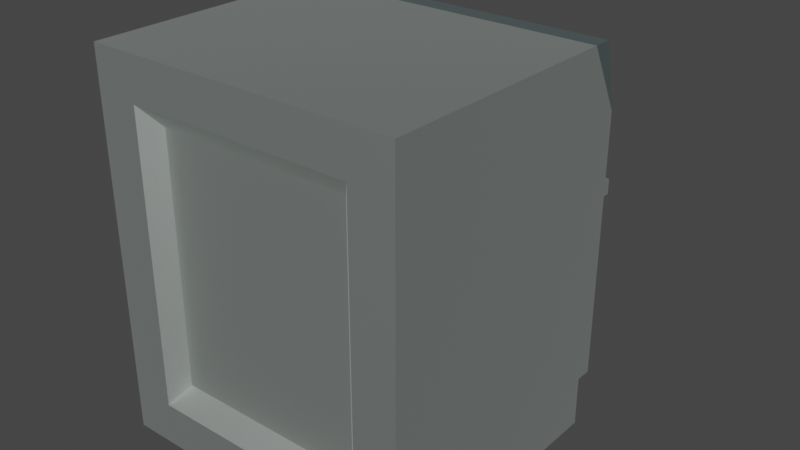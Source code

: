 # Source: dryer.blend  (saved by Blender 2.90.8; exported with 4.5.12 LTS)
import bpy
from mathutils import Matrix  # noqa: F401  (used for matrix-valued properties, if any)

bpy.ops.wm.read_factory_settings(use_empty=True)
scene = bpy.context.scene
scene.name = 'Scene'

# ---- collections
col_collection = bpy.data.collections.new('Collection'); scene.collection.children.link(col_collection)

# ---- materials (node trees are filled in below, after node groups)
mat_metallight = bpy.data.materials.new('metalLight')
mat_metallight.use_transparent_shadow = False
mat_metallight.diffuse_color = (0.8392, 0.9098, 0.8706, 1.0)
mat_metallight.roughness = 0.5528
mat_metallight.specular_intensity = 1.0
mat_metallight.metallic = 1.0
mat_metalmedium = bpy.data.materials.new('metalMedium')
mat_metalmedium.use_transparent_shadow = False
mat_metalmedium.diffuse_color = (0.3686, 0.4667, 0.4667, 1.0)
mat_metalmedium.roughness = 0.5528
mat_metalmedium.specular_intensity = 1.0
mat_metalmedium.metallic = 1.0
mat_metaldark = bpy.data.materials.new('metalDark')
mat_metaldark.use_transparent_shadow = False
mat_metaldark.diffuse_color = (0.1647, 0.2078, 0.2078, 1.0)
mat_metaldark.roughness = 0.5528
mat_metaldark.specular_intensity = 1.0
mat_metaldark.metallic = 1.0

# ---- material node trees
mat_metallight.use_nodes = True; mat_metallight.node_tree.nodes.clear()
_N = mat_metallight.node_tree.nodes; _L = mat_metallight.node_tree.links
n0 = _N.new('ShaderNodeBsdfPrincipled'); n0.name = 'Principled BSDF'; n0.location = (10, 300)
n0.distribution = 'GGX'
n0.subsurface_method = 'BURLEY'
n0.inputs[0].default_value = (0.8392, 0.9098, 0.8706, 1.0)
n0.inputs[1].default_value = 1.0
n0.inputs[2].default_value = 0.5528
n0.inputs[3].default_value = 1.45
n0.inputs[13].default_value = 1.0
n0.inputs[27].default_value = (0.0, 0.0, 0.0, 1.0)
n0.inputs[28].default_value = 1.0
n1 = _N.new('ShaderNodeOutputMaterial'); n1.name = 'Material Output'; n1.location = (300, 300)
n2 = _N.new('ShaderNodeNormalMap'); n2.name = 'Normal Map'; n2.location = (-300, -300)
n2.label = 'Normal/Map'
_L.new(n0.outputs[0], n1.inputs[0])
_L.new(n2.outputs[0], n0.inputs[5])
n1.is_active_output = True
mat_metalmedium.use_nodes = True; mat_metalmedium.node_tree.nodes.clear()
_N = mat_metalmedium.node_tree.nodes; _L = mat_metalmedium.node_tree.links
n0 = _N.new('ShaderNodeBsdfPrincipled'); n0.name = 'Principled BSDF'; n0.location = (10, 300)
n0.distribution = 'GGX'
n0.subsurface_method = 'BURLEY'
n0.inputs[0].default_value = (0.3686, 0.4667, 0.4667, 1.0)
n0.inputs[1].default_value = 1.0
n0.inputs[2].default_value = 0.5528
n0.inputs[3].default_value = 1.45
n0.inputs[13].default_value = 1.0
n0.inputs[27].default_value = (0.0, 0.0, 0.0, 1.0)
n0.inputs[28].default_value = 1.0
n1 = _N.new('ShaderNodeOutputMaterial'); n1.name = 'Material Output'; n1.location = (300, 300)
n2 = _N.new('ShaderNodeNormalMap'); n2.name = 'Normal Map'; n2.location = (-300, -300)
n2.label = 'Normal/Map'
_L.new(n0.outputs[0], n1.inputs[0])
_L.new(n2.outputs[0], n0.inputs[5])
n1.is_active_output = True
mat_metaldark.use_nodes = True; mat_metaldark.node_tree.nodes.clear()
_N = mat_metaldark.node_tree.nodes; _L = mat_metaldark.node_tree.links
n0 = _N.new('ShaderNodeBsdfPrincipled'); n0.name = 'Principled BSDF'; n0.location = (10, 300)
n0.distribution = 'GGX'
n0.subsurface_method = 'BURLEY'
n0.inputs[0].default_value = (0.1647, 0.2078, 0.2078, 1.0)
n0.inputs[1].default_value = 1.0
n0.inputs[2].default_value = 0.5528
n0.inputs[3].default_value = 1.45
n0.inputs[13].default_value = 1.0
n0.inputs[27].default_value = (0.0, 0.0, 0.0, 1.0)
n0.inputs[28].default_value = 1.0
n1 = _N.new('ShaderNodeOutputMaterial'); n1.name = 'Material Output'; n1.location = (300, 300)
n2 = _N.new('ShaderNodeNormalMap'); n2.name = 'Normal Map'; n2.location = (-300, -300)
n2.label = 'Normal/Map'
_L.new(n0.outputs[0], n1.inputs[0])
_L.new(n2.outputs[0], n0.inputs[5])
n1.is_active_output = True

# ---- world
world_world = bpy.data.worlds.new('World'); scene.world = world_world
world_world.use_nodes = True; world_world.node_tree.nodes.clear()
_N = world_world.node_tree.nodes; _L = world_world.node_tree.links
n0 = _N.new('ShaderNodeOutputWorld'); n0.name = 'World Output'; n0.location = (300, 300)
n1 = _N.new('ShaderNodeBackground'); n1.name = 'Background'; n1.location = (10, 300)
n1.inputs[0].default_value = (0.05088, 0.05088, 0.05088, 1.0)
_L.new(n1.outputs[0], n0.inputs[0])
n0.is_active_output = True
world_world.color = (0.05088, 0.05088, 0.05088)
world_world.use_sun_shadow = False
world_world.sun_shadow_jitter_overblur = 0.0

# ---- meshes
me_mesh_001 = bpy.data.meshes.new('Mesh.001')
me_mesh_001.from_pydata([(-2.249, 0.2, 0.4861), (-2.6, 0.2, 0.4861), (-2.6, 0.3, 0.4861), (-2.7, 0.3, 0.4861), (-2.6, -2.125e-08, 0.4861), (-2.7, -2.125e-08, 0.4861), (0.0, 0.2, 1.3), (0.0, -5.682e-08, 1.3), (-2.6, 0.2, 1.3), (-2.6, -5.682e-08, 1.3), (0.0, 0.2, 1.3), (0.0, 0.2, -1.3), (0.0, -5.682e-08, 1.3), (0.0, 5.682e-08, -1.3), (-2.6, 2.125e-08, -0.4861), (-2.227, 4.054e-08, -0.9274), (-2.6, 5.682e-08, -1.3), (-0.3726, 4.054e-08, -0.9274), (-2.227, 2.125e-08, -0.4861), (-2.227, 1.739e-08, -0.3978), (-2.7, 1.739e-08, -0.3978), (-2.7, 2.125e-08, -0.4861), (-2.6, 1.739e-08, -0.3978), (-2.227, -1.739e-08, 0.3978), (-2.6, -1.739e-08, 0.3978), (0.0, 5.682e-08, -1.3), (0.0, -5.682e-08, 1.3), (-0.3726, -4.054e-08, 0.9274), (-2.227, -4.054e-08, 0.9274), (-2.7, -2.125e-08, 0.4861), (-2.7, -1.739e-08, 0.3978), (-2.6, -2.125e-08, 0.4861), (-2.227, -2.125e-08, 0.4861), (-2.6, -5.682e-08, 1.3), (-2.6, 0.2116, -0.3978), (-2.6, 1.739e-08, -0.3978), (-2.7, 0.2116, -0.3978), (-2.7, 1.739e-08, -0.3978), (-2.6, 0.2, 0.4861), (-2.6, 0.2, 1.3), (-2.6, -2.125e-08, 0.4861), (-2.6, -5.682e-08, 1.3), (-2.7, 0.3, 0.4861), (-2.7, 0.2116, -0.3978), (-2.7, 0.3, -0.4861), (-2.7, 2.125e-08, -0.4861), (-2.7, 1.739e-08, -0.3978), (-2.7, 0.2116, 0.3978), (-2.7, -2.125e-08, 0.4861), (-2.7, -1.739e-08, 0.3978), (-2.6, 0.3, -0.4861), (-2.249, 0.2, -0.4861), (-2.6, 0.3, 0.4861), (-2.249, 0.2, 0.4861), (-2.6, 0.2, -1.3), (-2.6, 0.2, -0.4861), (-2.6, 5.682e-08, -1.3), (-2.6, 2.125e-08, -0.4861), (-2.7, 0.3, -0.4861), (-2.6, 0.3, -0.4861), (-2.7, 0.3, 0.4861), (-2.6, 0.3, 0.4861), (-2.7, 0.2116, -0.3978), (-2.7, 0.2116, 0.3978), (-2.6, 0.2116, -0.3978), (-2.6, 0.2116, 0.3978), (-2.6, 0.2116, -0.3978), (-2.6, 0.2116, 0.3978), (-2.6, 1.739e-08, -0.3978), (-2.6, -1.739e-08, 0.3978), (-2.6, 0.2116, 0.3978), (-2.7, 0.2116, 0.3978), (-2.6, -1.739e-08, 0.3978), (-2.7, -1.739e-08, 0.3978), (-2.249, 0.2, -0.4861), (-2.6, 0.3, -0.4861), (-2.6, 0.2, -0.4861), (-2.6, 2.125e-08, -0.4861), (-2.7, 0.3, -0.4861), (-2.7, 2.125e-08, -0.4861), (-2.6, 0.2, 0.4861), (-2.249, 0.2, 0.4861), (-2.6, 0.2, 1.3), (0.0, 0.2, 1.3), (-2.249, 0.2, -0.4861), (0.0, 0.2, -1.3), (-2.6, 0.2, -0.4861), (-2.6, 0.2, -1.3), (0.0, 5.682e-08, -1.3), (0.0, 0.2, -1.3), (-2.6, 5.682e-08, -1.3), (-2.6, 0.2, -1.3), (-0.5025, -0.4, -0.7975), (-2.098, -0.4, -0.7975), (-0.5025, -0.4, 0.7975), (-2.098, -0.4, -0.4181), (-2.098, -0.4, -0.3421), (-2.098, -0.4, 0.3421), (-2.098, -0.4, 0.4181), (-2.098, -0.4, 0.7975), (-2.227, 4.054e-08, -0.9274), (-2.227, 2.125e-08, -0.4861), (-2.098, -0.4, -0.7975), (-2.098, -0.4, -0.4181), (-2.227, 1.739e-08, -0.3978), (-2.098, -0.4, -0.3421), (-2.227, -1.739e-08, 0.3978), (-2.098, -0.4, 0.3421), (-2.227, -2.125e-08, 0.4861), (-2.098, -0.4, 0.4181), (-2.227, -4.054e-08, 0.9274), (-2.098, -0.4, 0.7975), (-0.3726, -4.054e-08, 0.9274), (-0.5025, -0.4, 0.7975), (-2.227, -4.054e-08, 0.9274), (-2.098, -0.4, 0.7975), (-0.3726, -4.054e-08, 0.9274), (-0.3726, 4.054e-08, -0.9274), (-0.5025, -0.4, 0.7975), (-0.5025, -0.4, -0.7975), (-0.3726, 4.054e-08, -0.9274), (-2.227, 4.054e-08, -0.9274), (-0.5025, -0.4, -0.7975), (-2.098, -0.4, -0.7975)], [], [(0, 2, 1), (3, 1, 2), (4, 1, 3), (5, 4, 3), (6, 8, 7), (9, 7, 8), (10, 12, 11), (13, 11, 12), (14, 16, 15), (17, 15, 16), (18, 14, 15), (19, 14, 18), (19, 20, 14), (21, 14, 20), (22, 20, 19), (23, 22, 19), (24, 22, 23), (16, 25, 17), (26, 17, 25), (27, 17, 26), (28, 27, 26), (23, 29, 24), (30, 24, 29), (31, 29, 23), (32, 31, 23), (33, 31, 32), (28, 33, 32), (26, 33, 28), (34, 36, 35), (37, 35, 36), (38, 40, 39), (41, 39, 40), (42, 44, 43), (45, 43, 44), (46, 43, 45), (43, 47, 42), (48, 42, 47), (49, 48, 47), (50, 52, 51), (53, 51, 52), (54, 56, 55), (57, 55, 56), (58, 60, 59), (61, 59, 60), (62, 64, 63), (65, 63, 64), (66, 68, 67), (69, 67, 68), (70, 72, 71), (73, 71, 72), (74, 76, 75), (77, 75, 76), (78, 75, 77), (79, 78, 77), (80, 82, 81), (82, 83, 81), (81, 83, 84), (83, 85, 84), (84, 85, 86), (87, 86, 85), (88, 90, 89), (91, 89, 90), (92, 94, 93), (95, 93, 94), (96, 95, 94), (97, 96, 94), (98, 97, 94), (99, 98, 94), (100, 102, 101), (103, 101, 102), (101, 103, 104), (105, 104, 103), (104, 105, 106), (107, 106, 105), (106, 107, 108), (109, 108, 107), (108, 109, 110), (111, 110, 109), (112, 114, 113), (115, 113, 114), (116, 118, 117), (119, 117, 118), (120, 122, 121), (123, 121, 122)])
me_mesh_001.polygons.foreach_set('use_smooth', [True] * 84)
_uv = me_mesh_001.uv_layers.new(name='map1')
_uv.uv.foreach_set('vector', [8.855, -0.7874, 10.24, -1.181, 10.24, -0.7874, 10.63, -1.181, 10.24, -0.7874, 10.24, -1.181, 10.24, -5.961e-17, 10.24, -0.7874, 10.63, -1.181, 10.63, -5.961e-17, 10.24, -5.961e-17, 10.63, -1.181, 0.0, -0.7874, 10.24, -0.7874, 0.0, 0.0, 10.24, 0.0, 0.0, 0.0, 10.24, -0.7874, 0.7874, 5.118, 0.0, 5.118, 0.7874, -5.118, 0.0, -5.118, 0.7874, -5.118, 0.0, 5.118, -10.24, -1.914, -10.24, -5.118, -8.769, -3.651, -1.467, -3.651, -8.769, -3.651, -10.24, -5.118, -8.769, -1.914, -10.24, -1.914, -8.769, -3.651, -8.769, -1.566, -10.24, -1.914, -8.769, -1.914, -8.769, -1.566, -10.63, -1.566, -10.24, -1.914, -10.63, -1.914, -10.24, -1.914, -10.63, -1.566, -10.24, -1.566, -10.63, -1.566, -8.769, -1.566, -8.769, 1.566, -10.24, -1.566, -8.769, -1.566, -10.24, 1.566, -10.24, -1.566, -8.769, 1.566, -10.24, -5.118, 0.0, -5.118, -1.467, -3.651, 0.0, 5.118, -1.467, -3.651, 0.0, -5.118, -1.467, 3.651, -1.467, -3.651, 0.0, 5.118, -8.769, 3.651, -1.467, 3.651, 0.0, 5.118, -8.769, 1.566, -10.63, 1.914, -10.24, 1.566, -10.63, 1.566, -10.24, 1.566, -10.63, 1.914, -10.24, 1.914, -10.63, 1.914, -8.769, 1.566, -8.769, 1.914, -10.24, 1.914, -8.769, 1.566, -10.24, 5.118, -10.24, 1.914, -8.769, 1.914, -8.769, 3.651, -10.24, 5.118, -8.769, 1.914, 0.0, 5.118, -10.24, 5.118, -8.769, 3.651, 10.24, -0.8332, 10.63, -0.8332, 10.24, 3.603e-31, 10.63, 3.603e-31, 10.24, 3.603e-31, 10.63, -0.8332, -0.7874, 1.914, 5.542e-13, 1.914, -0.7874, 5.118, 5.542e-13, 5.118, -0.7874, 5.118, 5.542e-13, 1.914, -1.181, 1.914, -1.181, -1.914, -0.8332, -1.566, 3.783e-13, -1.914, -0.8332, -1.566, -1.181, -1.914, 3.783e-13, -1.566, -0.8332, -1.566, 3.783e-13, -1.914, -0.8332, -1.566, -0.8332, 1.566, -1.181, 1.914, 3.783e-13, 1.914, -1.181, 1.914, -0.8332, 1.566, 3.783e-13, 1.566, 3.783e-13, 1.914, -0.8332, 1.566, 10.17, -1.914, 10.17, 1.914, 8.732, -1.914, 8.732, 1.914, 8.732, -1.914, 10.17, 1.914, -0.7874, -5.118, 1.847e-13, -5.118, -0.7874, -1.914, 1.847e-13, -1.914, -0.7874, -1.914, 1.847e-13, -5.118, 10.63, -1.914, 10.63, 1.914, 10.24, -1.914, 10.24, 1.914, 10.24, -1.914, 10.63, 1.914, -10.63, -1.566, -10.24, -1.566, -10.63, 1.566, -10.24, 1.566, -10.63, 1.566, -10.24, -1.566, -0.8332, -1.566, 1.746e-13, -1.566, -0.8332, 1.566, 1.746e-13, 1.566, -0.8332, 1.566, 1.746e-13, -1.566, -10.24, -0.8332, -10.24, 7.23e-28, -10.63, -0.8332, -10.63, 7.23e-28, -10.63, -0.8332, -10.24, 7.23e-28, -8.855, -0.7874, -10.24, -0.7874, -10.24, -1.181, -10.24, 5.961e-17, -10.24, -1.181, -10.24, -0.7874, -10.63, -1.181, -10.24, -1.181, -10.24, 5.961e-17, -10.63, 5.961e-17, -10.63, -1.181, -10.24, 5.961e-17, 10.24, 1.914, 10.24, 5.118, 8.855, 1.914, 10.24, 5.118, 0.0, 5.118, 8.855, 1.914, 8.855, 1.914, 0.0, 5.118, 8.855, -1.914, 0.0, 5.118, 0.0, -5.118, 8.855, -1.914, 8.855, -1.914, 0.0, -5.118, 10.24, -1.914, 10.24, -5.118, 10.24, -1.914, 0.0, -5.118, 0.0, 0.0, -10.24, 0.0, 0.0, -0.7874, -10.24, -0.7874, 0.0, -0.7874, -10.24, 0.0, -1.978, -3.14, -1.978, 3.14, -8.258, -3.14, -8.258, -1.646, -8.258, -3.14, -1.978, 3.14, -8.258, -1.347, -8.258, -1.646, -1.978, 3.14, -8.258, 1.347, -8.258, -1.347, -1.978, 3.14, -8.258, 1.646, -8.258, 1.347, -1.978, 3.14, -8.258, 3.14, -8.258, 1.646, -1.978, 3.14, -2.707, -3.651, -1.052, -3.14, -2.707, -1.914, -1.052, -1.646, -2.707, -1.914, -1.052, -3.14, -2.707, -1.914, -1.052, -1.646, -2.707, -1.566, -1.052, -1.347, -2.707, -1.566, -1.052, -1.646, -2.707, -1.566, -1.052, -1.347, -2.707, 1.566, -1.052, 1.347, -2.707, 1.566, -1.052, -1.347, -2.707, 1.566, -1.052, 1.347, -2.707, 1.914, -1.052, 1.646, -2.707, 1.914, -1.052, 1.347, -2.707, 1.914, -1.052, 1.646, -2.707, 3.651, -1.052, 3.14, -2.707, 3.651, -1.052, 1.646, -1.467, 1.127, -8.769, 1.127, -1.978, -0.5285, -8.258, -0.5285, -1.978, -0.5285, -8.769, 1.127, -0.4529, 3.651, -2.109, 3.14, -0.4529, -3.651, -2.109, -3.14, -0.4529, -3.651, -2.109, 3.14, -1.467, -1.127, -1.978, 0.5285, -8.769, -1.127, -8.258, 0.5285, -8.769, -1.127, -1.978, 0.5285])
me_mesh_001.materials.append(mat_metallight)
me_mesh_001.use_remesh_fix_poles = True
me_mesh_001.use_remesh_preserve_attributes = False
me_mesh_001.use_mirror_vertex_groups = False
me_mesh_001.update()
me_mesh_001.normals_split_custom_set([tuple(v) for v in zip(*[iter([0.0, 0.0, 1.0, 0.0, 0.0, 1.0, 5.588e-07, 0.0, 1.0, 3.299e-07, 0.0, 1.0, 5.588e-07, 0.0, 1.0, 0.0, 0.0, 1.0, 2.289e-07, 0.0, 1.0, 5.588e-07, 0.0, 1.0, 3.299e-07, 0.0, 1.0, 0.0, 0.0, 1.0, 2.289e-07, 0.0, 1.0, 3.299e-07, 0.0, 1.0, 0.0, 0.0, 1.0, 0.0, 0.0, 1.0, 0.0, 0.0, 1.0, 0.0, 0.0, 1.0, 0.0, 0.0, 1.0, 0.0, 0.0, 1.0, 1.0, 0.0, 0.0, 1.0, 0.0, 0.0, 1.0, 0.0, 0.0, 1.0, 0.0, 0.0, 1.0, 0.0, 0.0, 1.0, 0.0, 0.0, 0.0, -1.0, -4.371e-08, 0.0, -1.0, -4.371e-08, 0.0, -1.0, -4.371e-08, 1.524e-15, -1.0, -4.371e-08, 0.0, -1.0, -4.371e-08, 0.0, -1.0, -4.371e-08, 0.0, -1.0, -4.371e-08, 0.0, -1.0, -4.371e-08, 0.0, -1.0, -4.371e-08, 0.0, -1.0, -4.371e-08, 0.0, -1.0, -4.371e-08, 0.0, -1.0, -4.371e-08, 0.0, -1.0, -4.371e-08, 0.0, -1.0, -4.371e-08, 0.0, -1.0, -4.371e-08, 0.0, -1.0, -4.371e-08, 0.0, -1.0, -4.371e-08, 0.0, -1.0, -4.371e-08, 0.0, -0.4472, 0.8944, 0.0, -1.0, -4.371e-08, 0.0, -1.0, -4.371e-08, 0.0, -1.0, -4.371e-08, 0.0, -0.4472, 0.8944, 0.0, -1.0, -4.371e-08, 0.0, -1.0, -4.371e-08, 0.0, -0.4472, 0.8944, 0.0, -1.0, -4.371e-08, 0.0, -1.0, -4.371e-08, 1.834e-15, -1.0, -4.371e-08, 1.524e-15, -1.0, -4.371e-08, -1.641e-15, -1.0, -4.371e-08, 1.524e-15, -1.0, -4.371e-08, 1.834e-15, -1.0, -4.371e-08, -2.57e-15, -1.0, -4.371e-08, 1.524e-15, -1.0, -4.371e-08, -1.641e-15, -1.0, -4.371e-08, 0.0, -1.0, -4.371e-08, -2.57e-15, -1.0, -4.371e-08, -1.641e-15, -1.0, -4.371e-08, 0.0, -1.0, -4.371e-08, 0.0, -1.0, -4.371e-08, 0.0, -1.0, -4.371e-08, 0.0, -1.0, -4.371e-08, 0.0, -1.0, -4.371e-08, 0.0, -1.0, -4.371e-08, 0.0, -1.0, -4.371e-08, 0.0, -1.0, -4.371e-08, 0.0, -1.0, -4.371e-08, 0.0, -1.0, -4.371e-08, 0.0, -1.0, -4.371e-08, 0.0, -1.0, -4.371e-08, 0.0, -1.0, -4.371e-08, 0.0, -1.0, -4.371e-08, 0.0, -1.0, -4.371e-08, 0.0, -1.0, -4.371e-08, 0.0, -1.0, -4.371e-08, 0.0, -1.0, -4.371e-08, -1.641e-15, -1.0, -4.371e-08, 0.0, -1.0, -4.371e-08, 0.0, -1.0, -4.371e-08, 0.0, 0.0, 1.0, 0.0, 0.0, 1.0, 0.0, 0.0, 1.0, 0.0, 0.0, 1.0, 0.0, 0.0, 1.0, 0.0, 0.0, 1.0, -1.0, 0.0, 0.0, -1.0, 0.0, 0.0, -1.0, 0.0, 0.0, -1.0, 0.0, 0.0, -1.0, 0.0, 0.0, -1.0, 0.0, 0.0, -1.0, -8.283e-07, 0.0, -1.0, -6.938e-07, 0.0, -1.0, -7.003e-07, 0.0, -1.0, 0.0, 0.0, -1.0, -7.003e-07, 0.0, -1.0, -6.938e-07, 0.0, -1.0, 0.0, 0.0, -1.0, -7.003e-07, 0.0, -1.0, 0.0, 0.0, -1.0, -7.003e-07, 0.0, -1.0, -8.479e-07, 0.0, -1.0, -8.283e-07, 0.0, -1.0, 0.0, 0.0, -1.0, -8.283e-07, 0.0, -1.0, -8.479e-07, 0.0, -1.0, 0.0, 0.0, -1.0, 0.0, 0.0, -1.0, -8.479e-07, 0.0, 0.2741, 0.9617, 4.201e-08, 0.2741, 0.9617, 4.201e-08, 0.2741, 0.9617, 4.201e-08, 0.2741, 0.9617, 4.201e-08, 0.2741, 0.9617, 4.201e-08, 0.2741, 0.9617, 4.201e-08, -1.0, 0.0, 0.0, -1.0, 0.0, 0.0, -1.0, 0.0, 0.0, -1.0, 0.0, 0.0, -1.0, 0.0, 0.0, -1.0, 0.0, 0.0, 0.0, 1.0, 7.663e-08, 0.0, 1.0, 7.663e-08, 0.0, 1.0, 7.663e-08, 0.0, 1.0, 7.663e-08, 0.0, 1.0, 7.663e-08, 0.0, 1.0, 7.663e-08, 0.0, -1.0, 0.0, 0.0, -1.0, -3.726e-09, 0.0, -1.0, -4.31e-08, 0.0, -1.0, -4.682e-08, 0.0, -1.0, -4.31e-08, 0.0, -1.0, -3.726e-09, -1.0, 0.0, 0.0, -1.0, 0.0, 0.0, -1.0, 0.0, 0.0, -1.0, 0.0, 0.0, -1.0, 0.0, 0.0, -1.0, 0.0, 0.0, 0.0, 0.0, -1.0, 0.0, 0.0, -1.0, 0.0, 0.0, -1.0, 0.0, 0.0, -1.0, 0.0, 0.0, -1.0, 0.0, 0.0, -1.0, 0.0, 0.0, -1.0, -0.8944, 0.0, -0.4472, 0.0, 0.0, -1.0, 0.0, 0.0, -1.0, 0.0, 0.0, -1.0, -0.8944, 0.0, -0.4472, 0.0, 0.0, -1.0, 0.0, 0.0, -1.0, 0.0, 0.0, -1.0, 0.0, 0.0, -1.0, 0.0, 0.0, -1.0, 0.0, 0.0, -1.0, 0.0, 1.0, 5.219e-08, 0.0, 1.0, 3.439e-08, 3.575e-09, 1.0, 4.482e-08, 0.0, 1.0, 3.439e-08, -7.001e-11, 1.0, 4.082e-08, 3.575e-09, 1.0, 4.482e-08, 3.575e-09, 1.0, 4.482e-08, -7.001e-11, 1.0, 4.082e-08, 9.672e-10, 1.0, 1.922e-08, -7.001e-11, 1.0, 4.082e-08, -2.559e-09, 1.0, 4.264e-08, 9.672e-10, 1.0, 1.922e-08, 9.672e-10, 1.0, 1.922e-08, -2.559e-09, 1.0, 4.264e-08, 0.0, 1.0, 4.546e-08, 0.0, 1.0, 5.634e-08, 0.0, 1.0, 4.546e-08, -2.559e-09, 1.0, 4.264e-08, 0.0, 0.0, -1.0, 0.0, 0.0, -1.0, 0.0, 0.0, -1.0, 0.0, 0.0, -1.0, 0.0, 0.0, -1.0, 0.0, 0.0, -1.0, 0.0, -1.0, -4.685e-08, 1.494e-09, -1.0, -4.723e-08, -1.868e-08, -1.0, -2.343e-08, -3.737e-08, -1.0, 0.0, -1.868e-08, -1.0, -2.343e-08, 1.494e-09, -1.0, -4.723e-08, -1.854e-08, -1.0, -3.305e-08, -3.737e-08, -1.0, 0.0, 1.494e-09, -1.0, -4.723e-08, 1.464e-08, -1.0, -6.429e-08, -1.854e-08, -1.0, -3.305e-08, 1.494e-09, -1.0, -4.723e-08, 0.0, -1.0, 0.0, 1.464e-08, -1.0, -6.429e-08, 1.494e-09, -1.0, -4.723e-08, 0.0, -1.0, 0.0, 0.0, -1.0, 0.0, 1.494e-09, -1.0, -4.723e-08, -0.9512, -0.3087, 0.0, -0.9512, -0.3087, 0.0, -0.9512, -0.3087, 0.0, -0.9512, -0.3087, 0.0, -0.9512, -0.3087, 0.0, -0.9512, -0.3087, 0.0, -0.9512, -0.3087, 0.0, -0.9512, -0.3087, 0.0, -0.9512, -0.3087, -1.02e-08, -0.9512, -0.3087, -1.266e-08, -0.9512, -0.3087, -1.02e-08, -0.9512, -0.3087, 0.0, -0.9512, -0.3087, -1.02e-08, -0.9512, -0.3087, -1.266e-08, -0.9512, -0.3087, -1.127e-08, -0.9512, -0.3087, -1.403e-08, -0.9512, -0.3087, -1.127e-08, -0.9512, -0.3087, -1.266e-08, -0.9512, -0.3087, -1.127e-08, -0.9512, -0.3087, -1.403e-08, -0.9512, -0.3087, 0.0, -0.9512, -0.3087, 0.0, -0.9512, -0.3087, 0.0, -0.9512, -0.3087, -1.403e-08, -0.9512, -0.3087, 0.0, -0.9512, -0.3087, 0.0, -0.9512, -0.3087, 0.0, -0.9512, -0.3087, 0.0, -0.9512, -0.3087, 0.0, -0.9512, -0.3087, 0.0, 0.0, -0.3087, 0.9512, 0.0, -0.3087, 0.9512, 0.0, -0.3087, 0.9512, 0.0, -0.3087, 0.9512, 0.0, -0.3087, 0.9512, 0.0, -0.3087, 0.9512, 0.9512, -0.3087, -9.552e-09, 0.9512, -0.3087, -9.751e-09, 0.9512, -0.3087, -1.081e-08, 0.9512, -0.3087, -1.111e-08, 0.9512, -0.3087, -1.081e-08, 0.9512, -0.3087, -9.751e-09, 0.0, -0.3087, -0.9512, 0.0, -0.3087, -0.9512, 0.0, -0.3087, -0.9512, 0.0, -0.3087, -0.9512, 0.0, -0.3087, -0.9512, 0.0, -0.3087, -0.9512])] * 3)])
me_mesh = bpy.data.meshes.new('Mesh')
me_mesh.from_pydata([(-3.9, 0.0, 3.5), (-0.5351, 0.5351, 3.5), (0.0, 0.0, 3.5), (0.0, 4.7, 3.5), (-0.5351, 4.165, 3.5), (-3.365, 4.165, 3.5), (-3.365, 0.5351, 3.5), (-3.9, 4.7, 3.5), (0.0, 0.6255, 0.0), (-2.286, 1.002, 0.0), (-3.9, 0.6255, 0.0), (-2.6, 1.132, 0.0), (-2.869, 1.339, 0.0), (-3.076, 1.608, 0.0), (-3.206, 1.921, 0.0), (-3.9, 3.89, 0.0), (-1.95, 0.9577, 0.0), (-3.25, 2.258, 0.0), (-3.206, 2.594, 0.0), (-3.076, 2.908, 0.0), (-2.869, 3.177, 0.0), (-2.6, 3.384, 0.0), (-2.286, 3.513, 0.0), (-1.95, 3.558, 0.0), (-1.614, 1.002, 0.0), (0.0, 3.89, 0.0), (-1.614, 3.513, 0.0), (-1.3, 3.384, 0.0), (-1.031, 3.177, 0.0), (-0.8242, 2.908, 0.0), (-0.6943, 2.594, 0.0), (-0.65, 2.258, 0.0), (-0.6943, 1.921, 0.0), (-0.8242, 1.608, 0.0), (-1.031, 1.339, 0.0), (-1.3, 1.132, 0.0), (-3.9, 0.0, 0.2), (0.0, 0.0, 0.2), (-3.9, 0.6255, 0.2), (0.0, 0.6255, 0.2), (0.0, 0.6255, 0.2), (0.0, 0.6255, 0.0), (-3.9, 0.6255, 0.2), (-3.9, 0.6255, 0.0), (0.0, 0.0, 3.5), (0.0, 0.0, 0.2), (-3.9, 0.0, 3.5), (-3.9, 0.0, 0.2), (-0.7332, 0.7892, 3.3), (-3.167, 0.7892, 3.3), (-0.7332, 3.911, 3.3), (-3.167, 3.911, 3.3), (-0.5351, 0.5351, 3.5), (-3.365, 0.5351, 3.5), (-0.7332, 0.7892, 3.3), (-3.167, 0.7892, 3.3), (-0.7332, 0.7892, 3.3), (-0.7332, 3.911, 3.3), (-0.5351, 0.5351, 3.5), (-0.5351, 4.165, 3.5), (-0.7332, 3.911, 3.3), (-3.167, 3.911, 3.3), (-0.5351, 4.165, 3.5), (-3.365, 4.165, 3.5), (-3.167, 3.911, 3.3), (-3.167, 0.7892, 3.3), (-3.365, 4.165, 3.5), (-3.365, 0.5351, 3.5), (0.0, 4.7, 0.4251), (0.0, 4.7, 3.5), (-3.9, 4.7, 0.4251), (-3.9, 4.7, 3.5), (0.0, 3.89, 0.0), (0.0, 0.6255, 0.0), (0.0, 4.7, 0.4251), (0.0, 0.6255, 0.2), (0.0, 0.0, 0.2), (0.0, 0.0, 3.5), (0.0, 4.7, 3.5), (-3.9, 0.0, 0.2), (-3.9, 0.6255, 0.2), (-3.9, 0.0, 3.5), (-3.9, 4.7, 0.4251), (-3.9, 4.7, 3.5), (-3.9, 3.89, 0.0), (-3.9, 0.6255, 0.0), (0.0, 4.7, 0.192), (-3.9, 4.7, 0.192), (-3.9, 4.7, 0.192), (0.0, 4.7, 0.192), (-1.95, 0.9577, 2.7), (-1.614, 1.002, 2.7), (-2.286, 1.002, 2.7), (-1.3, 1.132, 2.7), (-2.6, 1.132, 2.7), (-1.031, 1.339, 2.7), (-2.869, 1.339, 2.7), (-0.8242, 1.608, 2.7), (-3.076, 1.608, 2.7), (-0.6943, 1.921, 2.7), (-3.206, 1.921, 2.7), (-0.65, 2.258, 2.7), (-3.25, 2.258, 2.7), (-3.206, 2.594, 2.7), (-0.6943, 2.594, 2.7), (-0.8242, 2.908, 2.7), (-3.076, 2.908, 2.7), (-1.031, 3.177, 2.7), (-2.869, 3.177, 2.7), (-1.3, 3.384, 2.7), (-2.6, 3.384, 2.7), (-2.286, 3.513, 2.7), (-1.614, 3.513, 2.7), (-1.95, 3.558, 2.7), (-2.869, 3.177, 0.0), (-3.076, 2.908, 0.0), (-2.869, 3.177, 2.7), (-3.076, 2.908, 2.7), (-2.6, 3.384, 2.7), (-2.6, 3.384, 0.0), (-2.869, 3.177, 2.7), (-2.869, 3.177, 0.0), (-2.286, 3.513, 2.7), (-2.286, 3.513, 0.0), (-2.6, 3.384, 2.7), (-2.6, 3.384, 0.0), (-1.95, 3.558, 2.7), (-1.95, 3.558, 0.0), (-2.286, 3.513, 2.7), (-2.286, 3.513, 0.0), (-1.614, 3.513, 2.7), (-1.614, 3.513, 0.0), (-1.95, 3.558, 2.7), (-1.95, 3.558, 0.0), (-1.3, 3.384, 2.7), (-1.3, 3.384, 0.0), (-1.614, 3.513, 2.7), (-1.614, 3.513, 0.0), (-1.031, 3.177, 2.7), (-1.031, 3.177, 0.0), (-1.3, 3.384, 2.7), (-1.3, 3.384, 0.0), (-0.8242, 2.908, 0.0), (-1.031, 3.177, 0.0), (-0.8242, 2.908, 2.7), (-1.031, 3.177, 2.7), (-0.6943, 2.594, 0.0), (-0.8242, 2.908, 0.0), (-0.6943, 2.594, 2.7), (-0.8242, 2.908, 2.7), (-0.65, 2.258, 2.7), (-0.65, 2.258, 0.0), (-0.6943, 1.921, 0.0), (-0.65, 2.258, 0.0), (-0.6943, 1.921, 2.7), (-0.65, 2.258, 2.7), (-0.8242, 1.608, 0.0), (-0.6943, 1.921, 0.0), (-0.8242, 1.608, 2.7), (-0.6943, 1.921, 2.7), (-1.031, 1.339, 0.0), (-0.8242, 1.608, 0.0), (-1.031, 1.339, 2.7), (-0.8242, 1.608, 2.7), (-1.031, 1.339, 0.0), (-1.031, 1.339, 2.7), (-1.3, 1.132, 0.0), (-1.3, 1.132, 2.7), (-1.3, 1.132, 0.0), (-1.3, 1.132, 2.7), (-1.614, 1.002, 0.0), (-1.614, 1.002, 2.7), (-1.614, 1.002, 0.0), (-1.614, 1.002, 2.7), (-1.95, 0.9577, 0.0), (-1.95, 0.9577, 2.7), (-1.95, 0.9577, 0.0), (-1.95, 0.9577, 2.7), (-2.286, 1.002, 0.0), (-2.286, 1.002, 2.7), (-2.286, 1.002, 0.0), (-2.286, 1.002, 2.7), (-2.6, 1.132, 0.0), (-2.6, 1.132, 2.7), (-2.6, 1.132, 0.0), (-2.6, 1.132, 2.7), (-2.869, 1.339, 0.0), (-2.869, 1.339, 2.7), (-3.076, 1.608, 0.0), (-2.869, 1.339, 0.0), (-3.076, 1.608, 2.7), (-2.869, 1.339, 2.7), (-3.206, 1.921, 0.0), (-3.076, 1.608, 0.0), (-3.206, 1.921, 2.7), (-3.076, 1.608, 2.7), (-3.25, 2.258, 0.0), (-3.206, 1.921, 0.0), (-3.25, 2.258, 2.7), (-3.206, 1.921, 2.7), (-3.206, 2.594, 0.0), (-3.25, 2.258, 0.0), (-3.206, 2.594, 2.7), (-3.25, 2.258, 2.7), (-3.076, 2.908, 0.0), (-3.206, 2.594, 0.0), (-3.076, 2.908, 2.7), (-3.206, 2.594, 2.7), (0.0, 3.89, 0.0), (-3.731, 4.055, 0.03905), (-3.9, 3.89, 0.0), (-3.9, 4.7, 0.192), (-3.731, 4.535, 0.1529), (-2.492, 4.535, 0.1529), (-0.6631, 4.535, 0.1529), (-0.1693, 4.535, 0.1529), (-0.1693, 4.055, 0.03905), (0.0, 4.7, 0.192), (-2.492, 4.055, 0.03905), (-0.6631, 4.055, 0.03905), (-2.438, 4.072, 0.04323), (-2.389, 4.101, 0.05011), (-2.348, 4.14, 0.05934), (-2.318, 4.187, 0.07046), (-2.298, 4.24, 0.08288), (-2.292, 4.295, 0.09598), (-2.298, 4.35, 0.1091), (-2.318, 4.403, 0.1215), (-2.348, 4.45, 0.1326), (-2.389, 4.489, 0.1418), (-2.438, 4.518, 0.1487)], [], [(0, 2, 1), (3, 1, 2), (4, 1, 3), (5, 4, 3), (1, 6, 0), (7, 0, 6), (5, 7, 6), (3, 7, 5), (8, 10, 9), (11, 9, 10), (12, 11, 10), (13, 12, 10), (14, 13, 10), (15, 14, 10), (16, 8, 9), (17, 14, 15), (18, 17, 15), (19, 18, 15), (20, 19, 15), (21, 20, 15), (22, 21, 15), (23, 22, 15), (16, 24, 8), (15, 25, 23), (23, 25, 26), (26, 25, 27), (27, 25, 28), (28, 25, 29), (29, 25, 30), (30, 25, 31), (31, 25, 32), (25, 8, 32), (33, 32, 8), (34, 33, 8), (35, 34, 8), (24, 35, 8), (36, 38, 37), (39, 37, 38), (40, 42, 41), (43, 41, 42), (44, 46, 45), (47, 45, 46), (48, 50, 49), (51, 49, 50), (52, 54, 53), (55, 53, 54), (56, 58, 57), (59, 57, 58), (60, 62, 61), (63, 61, 62), (64, 66, 65), (67, 65, 66), (68, 70, 69), (71, 69, 70), (72, 74, 73), (75, 73, 74), (76, 75, 74), (77, 76, 74), (78, 77, 74), (79, 81, 80), (82, 80, 81), (83, 82, 81), (82, 84, 80), (85, 80, 84), (86, 87, 68), (70, 68, 87), (84, 82, 88), (89, 74, 72), (90, 92, 91), (93, 91, 92), (94, 93, 92), (95, 93, 94), (96, 95, 94), (97, 95, 96), (98, 97, 96), (99, 97, 98), (100, 99, 98), (101, 99, 100), (102, 101, 100), (103, 101, 102), (104, 101, 103), (105, 104, 103), (106, 105, 103), (107, 105, 106), (108, 107, 106), (109, 107, 108), (110, 109, 108), (111, 109, 110), (112, 109, 111), (113, 112, 111), (114, 116, 115), (117, 115, 116), (118, 120, 119), (121, 119, 120), (122, 124, 123), (125, 123, 124), (126, 128, 127), (129, 127, 128), (130, 132, 131), (133, 131, 132), (134, 136, 135), (137, 135, 136), (138, 140, 139), (141, 139, 140), (142, 144, 143), (145, 143, 144), (146, 148, 147), (149, 147, 148), (148, 146, 150), (151, 150, 146), (152, 154, 153), (155, 153, 154), (156, 158, 157), (159, 157, 158), (160, 162, 161), (163, 161, 162), (164, 166, 165), (167, 165, 166), (168, 170, 169), (171, 169, 170), (172, 174, 173), (175, 173, 174), (176, 178, 177), (179, 177, 178), (180, 182, 181), (183, 181, 182), (184, 186, 185), (187, 185, 186), (188, 190, 189), (191, 189, 190), (192, 194, 193), (195, 193, 194), (196, 198, 197), (199, 197, 198), (200, 202, 201), (203, 201, 202), (204, 206, 205), (207, 205, 206), (208, 210, 209), (211, 209, 210), (212, 209, 211), (213, 212, 211), (214, 213, 211), (215, 214, 211), (209, 216, 208), (217, 208, 216), (215, 217, 216), (211, 217, 215), (218, 216, 209), (219, 216, 218), (218, 220, 219), (214, 219, 220), (221, 214, 220), (222, 214, 221), (223, 214, 222), (224, 214, 223), (225, 214, 224), (226, 214, 225), (227, 214, 226), (228, 214, 227), (229, 214, 228), (230, 214, 229), (213, 214, 230), (209, 212, 218), (220, 218, 212), (221, 220, 212), (222, 221, 212), (223, 222, 212), (224, 223, 212), (225, 224, 212), (226, 225, 212), (227, 226, 212), (228, 227, 212), (229, 228, 212), (230, 229, 212), (213, 230, 212), (219, 214, 216), (215, 216, 214)])
me_mesh.polygons.foreach_set('use_smooth', [True] * 178)
me_mesh.polygons.foreach_set('material_index', [0, 0, 0, 0, 0, 0, 0, 0, 0, 0, 0, 0, 0, 0, 0, 0, 0, 0, 0, 0, 0, 0, 0, 0, 0, 0, 0, 0, 0, 0, 0, 0, 0, 0, 0, 0, 0, 0, 0, 0, 0, 0, 0, 0, 0, 0, 0, 0, 0, 0, 0, 0, 0, 0, 0, 0, 0, 0, 0, 0, 0, 0, 0, 0, 1, 1, 1, 1, 1, 1, 1, 1, 1, 1, 1, 1, 1, 1, 1, 1, 1, 1, 1, 1, 1, 1, 1, 1, 1, 1, 1, 1, 1, 1, 1, 1, 1, 1, 1, 1, 1, 1, 1, 1, 1, 1, 1, 1, 1, 1, 1, 1, 1, 1, 1, 1, 1, 1, 1, 1, 1, 1, 1, 1, 1, 1, 1, 1, 1, 1, 1, 1, 1, 1, 1, 1, 1, 1, 1, 1, 1, 1, 1, 1, 1, 1, 1, 1, 1, 1, 1, 1, 1, 1, 1, 1, 1, 1, 1, 1, 1, 1, 1, 2, 2, 2, 2, 2, 2, 2, 2, 2, 2, 2, 2, 2, 2, 2])
_uv = me_mesh.uv_layers.new(name='map1')
_uv.uv.foreach_set('vector', [-15.35, 0.0, 0.0, 0.0, -2.107, 2.107, 0.0, 18.5, -2.107, 2.107, 0.0, 0.0, -2.107, 16.4, -2.107, 2.107, 0.0, 18.5, -13.25, 16.4, -2.107, 16.4, 0.0, 18.5, -2.107, 2.107, -13.25, 2.107, -15.35, 0.0, -15.35, 18.5, -15.35, 0.0, -13.25, 2.107, -13.25, 16.4, -15.35, 18.5, -13.25, 2.107, 0.0, 18.5, -15.35, 18.5, -13.25, 16.4, 0.0, 2.463, 15.35, 2.463, 9.002, 3.945, 10.24, 4.456, 9.002, 3.945, 15.35, 2.463, 11.3, 5.27, 10.24, 4.456, 15.35, 2.463, 12.11, 6.33, 11.3, 5.27, 15.35, 2.463, 12.62, 7.564, 12.11, 6.33, 15.35, 2.463, 15.35, 15.31, 12.62, 7.564, 15.35, 2.463, 7.677, 3.771, 0.0, 2.463, 9.002, 3.945, 12.8, 8.889, 12.62, 7.564, 15.35, 15.31, 12.62, 10.21, 12.8, 8.889, 15.35, 15.31, 12.11, 11.45, 12.62, 10.21, 15.35, 15.31, 11.3, 12.51, 12.11, 11.45, 15.35, 15.31, 10.24, 13.32, 11.3, 12.51, 15.35, 15.31, 9.002, 13.83, 10.24, 13.32, 15.35, 15.31, 7.677, 14.01, 9.002, 13.83, 15.35, 15.31, 7.677, 3.771, 6.353, 3.945, 0.0, 2.463, 15.35, 15.31, 0.0, 15.31, 7.677, 14.01, 7.677, 14.01, 0.0, 15.31, 6.353, 13.83, 6.353, 13.83, 0.0, 15.31, 5.118, 13.32, 5.118, 13.32, 0.0, 15.31, 4.058, 12.51, 4.058, 12.51, 0.0, 15.31, 3.245, 11.45, 3.245, 11.45, 0.0, 15.31, 2.733, 10.21, 2.733, 10.21, 0.0, 15.31, 2.559, 8.889, 2.559, 8.889, 0.0, 15.31, 2.733, 7.564, 0.0, 15.31, 0.0, 2.463, 2.733, 7.564, 3.245, 6.33, 2.733, 7.564, 0.0, 2.463, 4.058, 5.27, 3.245, 6.33, 0.0, 2.463, 5.118, 4.456, 4.058, 5.27, 0.0, 2.463, 6.353, 3.945, 5.118, 4.456, 0.0, 2.463, 15.35, 0.0, 15.35, 2.463, 0.0, 0.0, 0.0, 2.463, 0.0, 0.0, 15.35, 2.463, 0.0, 0.7874, -15.35, 0.7874, 0.0, 0.0, -15.35, 0.0, 0.0, 0.0, -15.35, 0.7874, 0.0, 13.78, -15.35, 13.78, 0.0, 0.7874, -15.35, 0.7874, 0.0, 0.7874, -15.35, 13.78, -2.887, 3.107, -2.887, 15.4, -12.47, 3.107, -12.47, 15.4, -12.47, 3.107, -2.887, 15.4, -2.107, -6.867, -2.887, -5.594, -13.25, -6.867, -12.47, -5.594, -13.25, -6.867, -2.887, -5.594, 7.2, 3.107, 8.308, 2.107, 7.2, 15.4, 8.308, 16.4, 7.2, 15.4, 8.308, 2.107, -2.887, 20.13, -2.107, 21.41, -12.47, 20.13, -13.25, 21.41, -12.47, 20.13, -2.107, 21.41, -18.0, 15.4, -19.11, 16.4, -18.0, 3.107, -19.11, 2.107, -18.0, 3.107, -19.11, 16.4, 0.0, 1.674, 15.35, 1.674, 0.0, 13.78, 15.35, 13.78, 0.0, 13.78, 15.35, 1.674, 0.0, 15.31, -1.674, 18.5, 0.0, 2.463, -0.7874, 2.463, 0.0, 2.463, -1.674, 18.5, -0.7874, 0.0, -0.7874, 2.463, -1.674, 18.5, -13.78, 0.0, -0.7874, 0.0, -1.674, 18.5, -13.78, 18.5, -13.78, 0.0, -1.674, 18.5, 0.7874, -6.128e-14, 13.78, -6.128e-14, 0.7874, 2.463, 1.674, 18.5, 0.7874, 2.463, 13.78, -6.128e-14, 13.78, 18.5, 1.674, 18.5, 13.78, -6.128e-14, 1.674, 18.5, -1.086e-27, 15.31, 0.7874, 2.463, 3.764e-14, 2.463, 0.7874, 2.463, -1.086e-27, 15.31, 0.0, 0.7557, 15.35, 0.7557, 0.0, 1.674, 15.35, 1.674, 0.0, 1.674, 15.35, 0.7557, -1.086e-27, 15.31, 1.674, 18.5, 0.7557, 18.5, -0.7557, 18.5, -1.674, 18.5, 0.0, 15.31, 7.677, 3.771, 9.002, 3.945, 6.353, 3.945, 5.118, 4.456, 6.353, 3.945, 9.002, 3.945, 10.24, 4.456, 5.118, 4.456, 9.002, 3.945, 4.058, 5.27, 5.118, 4.456, 10.24, 4.456, 11.3, 5.27, 4.058, 5.27, 10.24, 4.456, 3.245, 6.33, 4.058, 5.27, 11.3, 5.27, 12.11, 6.33, 3.245, 6.33, 11.3, 5.27, 2.733, 7.564, 3.245, 6.33, 12.11, 6.33, 12.62, 7.564, 2.733, 7.564, 12.11, 6.33, 2.559, 8.889, 2.733, 7.564, 12.62, 7.564, 12.8, 8.889, 2.559, 8.889, 12.62, 7.564, 12.62, 10.21, 2.559, 8.889, 12.8, 8.889, 2.733, 10.21, 2.559, 8.889, 12.62, 10.21, 3.245, 11.45, 2.733, 10.21, 12.62, 10.21, 12.11, 11.45, 3.245, 11.45, 12.62, 10.21, 4.058, 12.51, 3.245, 11.45, 12.11, 11.45, 11.3, 12.51, 4.058, 12.51, 12.11, 11.45, 5.118, 13.32, 4.058, 12.51, 11.3, 12.51, 10.24, 13.32, 5.118, 13.32, 11.3, 12.51, 9.002, 13.83, 5.118, 13.32, 10.24, 13.32, 6.353, 13.83, 5.118, 13.32, 9.002, 13.83, 7.677, 14.01, 6.353, 13.83, 9.002, 13.83, 0.0, 3.046, -10.63, 3.046, 0.0, 1.71, -10.63, 1.71, 0.0, 1.71, -10.63, 3.046, -10.63, -0.01152, -10.63, -1.348, 0.0, -0.01152, 0.0, -1.348, 0.0, -0.01152, -10.63, -1.348, -10.63, -3.023, -10.63, -4.359, 0.0, -3.023, 0.0, -4.359, 0.0, -3.023, -10.63, -4.359, -10.63, -5.783, -10.63, -7.119, 0.0, -5.783, 0.0, -7.119, 0.0, -5.783, -10.63, -7.119, 10.63, 8.104, 10.63, 9.44, 0.0, 8.104, 0.0, 9.44, 0.0, 8.104, 10.63, 9.44, 10.63, 9.826, 10.63, 11.16, 0.0, 9.826, 0.0, 11.16, 0.0, 9.826, 10.63, 11.16, 10.63, 10.83, 10.63, 12.17, 0.0, 10.83, 0.0, 12.17, 0.0, 10.83, 10.63, 12.17, 0.0, 11.06, 10.63, 11.06, 0.0, 12.39, 10.63, 12.39, 0.0, 12.39, 10.63, 11.06, 0.0, 10.48, 10.63, 10.48, 0.0, 11.82, 10.63, 11.82, 0.0, 11.82, 10.63, 10.48, 10.63, 10.48, 0.0, 10.48, 10.63, 9.147, 0.0, 9.147, 10.63, 9.147, 0.0, 10.48, 0.0, 7.143, 10.63, 7.143, 0.0, 8.479, 10.63, 8.479, 0.0, 8.479, 10.63, 7.143, 0.0, 4.606, 10.63, 4.606, 0.0, 5.942, 10.63, 5.942, 0.0, 5.942, 10.63, 4.606, 0.0, 1.71, 10.63, 1.71, 0.0, 3.046, 10.63, 3.046, 0.0, 3.046, 10.63, 1.71, 0.0, -0.01152, 0.0, -1.348, 10.63, -0.01152, 10.63, -1.348, 10.63, -0.01152, 0.0, -1.348, 0.0, -3.023, 0.0, -4.359, 10.63, -3.023, 10.63, -4.359, 10.63, -3.023, 0.0, -4.359, 0.0, -5.783, 0.0, -7.119, 10.63, -5.783, 10.63, -7.119, 10.63, -5.783, 0.0, -7.119, 0.0, 8.104, 0.0, 9.44, -10.63, 8.104, -10.63, 9.44, -10.63, 8.104, 0.0, 9.44, 0.0, 9.826, 0.0, 11.16, -10.63, 9.826, -10.63, 11.16, -10.63, 9.826, 0.0, 11.16, 0.0, 10.83, 0.0, 12.17, -10.63, 10.83, -10.63, 12.17, -10.63, 10.83, 0.0, 12.17, 0.0, 12.39, -10.63, 12.39, 0.0, 11.06, -10.63, 11.06, 0.0, 11.06, -10.63, 12.39, 0.0, 11.82, -10.63, 11.82, 0.0, 10.48, -10.63, 10.48, 0.0, 10.48, -10.63, 11.82, 0.0, 10.48, -10.63, 10.48, 0.0, 9.147, -10.63, 9.147, 0.0, 9.147, -10.63, 10.48, 0.0, 8.479, -10.63, 8.479, 0.0, 7.143, -10.63, 7.143, 0.0, 7.143, -10.63, 8.479, 0.0, 5.942, -10.63, 5.942, 0.0, 4.606, -10.63, 4.606, 0.0, 4.606, -10.63, 5.942, -2.407e-35, 14.9, 15.35, 14.9, 14.69, 15.57, 15.35, 18.18, 14.69, 15.57, 15.35, 14.9, 14.69, 17.51, 14.69, 15.57, 15.35, 18.18, 9.811, 17.51, 14.69, 17.51, 15.35, 18.18, 2.611, 17.51, 9.811, 17.51, 15.35, 18.18, 0.6667, 17.51, 2.611, 17.51, 15.35, 18.18, 14.69, 15.57, 0.6667, 15.57, -2.407e-35, 14.9, -3.82e-20, 18.18, -2.407e-35, 14.9, 0.6667, 15.57, 0.6667, 17.51, -3.82e-20, 18.18, 0.6667, 15.57, 15.35, 18.18, -3.82e-20, 18.18, 0.6667, 17.51, 9.811, 15.57, 0.6667, 15.57, 14.69, 15.57, 2.611, 15.57, 0.6667, 15.57, 9.811, 15.57, 9.811, 15.57, 9.598, 15.64, 2.611, 15.57, 2.611, 17.51, 2.611, 15.57, 9.598, 15.64, 9.406, 15.76, 2.611, 17.51, 9.598, 15.64, 9.245, 15.92, 2.611, 17.51, 9.406, 15.76, 9.124, 16.11, 2.611, 17.51, 9.245, 15.92, 9.049, 16.32, 2.611, 17.51, 9.124, 16.11, 9.024, 16.54, 2.611, 17.51, 9.049, 16.32, 9.049, 16.76, 2.611, 17.51, 9.024, 16.54, 9.124, 16.98, 2.611, 17.51, 9.049, 16.76, 9.245, 17.17, 2.611, 17.51, 9.124, 16.98, 9.406, 17.32, 2.611, 17.51, 9.245, 17.17, 9.598, 17.44, 2.611, 17.51, 9.406, 17.32, 9.811, 17.51, 2.611, 17.51, 9.598, 17.44, 14.69, 15.57, 14.69, 17.51, 9.811, 15.57, 9.598, 15.64, 9.811, 15.57, 14.69, 17.51, 9.406, 15.76, 9.598, 15.64, 14.69, 17.51, 9.245, 15.92, 9.406, 15.76, 14.69, 17.51, 9.124, 16.11, 9.245, 15.92, 14.69, 17.51, 9.049, 16.32, 9.124, 16.11, 14.69, 17.51, 9.024, 16.54, 9.049, 16.32, 14.69, 17.51, 9.049, 16.76, 9.024, 16.54, 14.69, 17.51, 9.124, 16.98, 9.049, 16.76, 14.69, 17.51, 9.245, 17.17, 9.124, 16.98, 14.69, 17.51, 9.406, 17.32, 9.245, 17.17, 14.69, 17.51, 9.598, 17.44, 9.406, 17.32, 14.69, 17.51, 9.811, 17.51, 9.598, 17.44, 14.69, 17.51, 2.611, 15.57, 2.611, 17.51, 0.6667, 15.57, 0.6667, 17.51, 0.6667, 15.57, 2.611, 17.51])
me_mesh.materials.append(mat_metallight)
me_mesh.materials.append(mat_metalmedium)
me_mesh.materials.append(mat_metaldark)
me_mesh.use_remesh_fix_poles = True
me_mesh.use_remesh_preserve_attributes = False
me_mesh.use_mirror_vertex_groups = False
me_mesh.update()
me_mesh.normals_split_custom_set([tuple(v) for v in zip(*[iter([-4.74e-08, 0.0, 1.0, 4.74e-08, 0.0, 1.0, 7.145e-08, 0.0, 1.0, 4.189e-07, 0.0, 1.0, 7.145e-08, 0.0, 1.0, 4.74e-08, 0.0, 1.0, 4.91e-07, 0.0, 1.0, 7.145e-08, 0.0, 1.0, 4.189e-07, 0.0, 1.0, -4.91e-07, 0.0, 1.0, 4.91e-07, 0.0, 1.0, 4.189e-07, 0.0, 1.0, 7.145e-08, 0.0, 1.0, -7.145e-08, 0.0, 1.0, -4.74e-08, 0.0, 1.0, -4.188e-07, 0.0, 1.0, -4.74e-08, 0.0, 1.0, -7.145e-08, 0.0, 1.0, -4.91e-07, 0.0, 1.0, -4.188e-07, 0.0, 1.0, -7.145e-08, 0.0, 1.0, 4.189e-07, 0.0, 1.0, -4.188e-07, 0.0, 1.0, -4.91e-07, 0.0, 1.0, 0.0, 0.0, -1.0, 0.0, 0.0, -1.0, 0.0, 0.0, -1.0, 0.0, 0.0, -1.0, 0.0, 0.0, -1.0, 0.0, 0.0, -1.0, 0.0, 0.0, -1.0, 0.0, 0.0, -1.0, 0.0, 0.0, -1.0, 0.0, 0.0, -1.0, 0.0, 0.0, -1.0, 0.0, 0.0, -1.0, 0.0, 0.0, -1.0, 0.0, 0.0, -1.0, 0.0, 0.0, -1.0, 0.0, 0.0, -1.0, 0.0, 0.0, -1.0, 0.0, 0.0, -1.0, 0.0, 0.0, -1.0, 0.0, 0.0, -1.0, 0.0, 0.0, -1.0, 0.0, 0.0, -1.0, 0.0, 0.0, -1.0, 0.0, 0.0, -1.0, 0.0, 0.0, -1.0, 0.0, 0.0, -1.0, 0.0, 0.0, -1.0, 0.0, 0.0, -1.0, 0.0, 0.0, -1.0, 0.0, 0.0, -1.0, 0.0, 0.0, -1.0, 0.0, 0.0, -1.0, 0.0, 0.0, -1.0, 0.0, 0.0, -1.0, 0.0, 0.0, -1.0, 0.0, 0.0, -1.0, 0.0, 0.0, -1.0, 0.0, 0.0, -1.0, 0.0, 0.0, -1.0, 0.0, 0.0, -1.0, 0.0, 0.0, -1.0, 0.0, 0.0, -1.0, 0.0, 0.0, -1.0, 0.0, 0.0, -1.0, 0.0, 0.0, -1.0, 0.0, 0.0, -1.0, 0.0, 0.0, -1.0, 0.0, 0.0, -1.0, 0.0, 0.0, -1.0, 0.0, 0.0, -1.0, 0.0, 0.0, -1.0, 0.0, 0.0, -1.0, 0.0, 0.0, -1.0, 0.0, 0.0, -1.0, 0.0, 0.0, -1.0, 0.0, 0.0, -1.0, 0.0, 0.0, -1.0, 0.0, 0.0, -1.0, 0.0, 0.0, -1.0, 0.0, 0.0, -1.0, 0.0, 0.0, -1.0, 0.0, 0.0, -1.0, 0.0, 0.0, -1.0, 0.0, 0.0, -1.0, 0.0, 0.0, -1.0, 0.0, 0.0, -1.0, 0.0, 0.0, -1.0, 0.0, 0.0, -1.0, 0.0, 0.0, -1.0, 0.0, 0.0, -1.0, 0.0, 0.0, -1.0, 0.0, 0.0, -1.0, 0.0, 0.0, -1.0, 0.0, 0.0, -1.0, 0.0, 0.0, -1.0, 0.0, 0.0, -1.0, 0.0, 0.0, -1.0, 0.0, 0.0, -1.0, 0.0, 0.0, -1.0, 0.0, 0.0, -1.0, 0.0, 0.0, -1.0, 0.0, 0.0, -1.0, 0.0, 0.0, -1.0, 0.0, 0.0, -1.0, 0.0, 0.0, -1.0, 0.0, 0.0, -1.0, 0.0, 0.0, -1.0, 0.0, 0.0, -1.0, 0.0, 0.0, -1.0, 0.0, 0.0, -1.0, 0.0, -1.0, 0.0, 0.0, -1.0, 0.0, 0.0, -1.0, 0.0, 0.0, -1.0, 0.0, 0.0, -1.0, 0.0, 0.0, -1.0, 0.0, 0.0, -1.0, 0.0, 0.0, -1.0, 0.0, 0.0, -1.0, 0.0, 0.0, -1.0, 0.0, 0.0, -1.0, 0.0, 0.0, -1.0, 0.0, 0.0, 0.0, 1.0, 0.0, 0.0, 1.0, 0.0, 0.0, 1.0, 0.0, 0.0, 1.0, 0.0, 0.0, 1.0, 0.0, 0.0, 1.0, 0.0, 0.6185, 0.7858, 0.0, 0.6185, 0.7858, 0.0, 0.6185, 0.7858, 0.0, 0.6185, 0.7858, 0.0, 0.6185, 0.7858, 0.0, 0.6185, 0.7858, -0.7105, 0.0, 0.7037, -0.7105, 0.0, 0.7037, -0.7105, 0.0, 0.7037, -0.7105, 0.0, 0.7037, -0.7105, 0.0, 0.7037, -0.7105, 0.0, 0.7037, 0.0, -0.6185, 0.7858, 0.0, -0.6185, 0.7858, 0.0, -0.6185, 0.7858, 0.0, -0.6185, 0.7858, 0.0, -0.6185, 0.7858, 0.0, -0.6185, 0.7858, 0.7105, 0.0, 0.7037, 0.7105, 0.0, 0.7037, 0.7105, 0.0, 0.7037, 0.7105, 0.0, 0.7037, 0.7105, 0.0, 0.7037, 0.7105, 0.0, 0.7037, 0.0, 1.0, 0.0, 0.0, 1.0, 0.0, 0.0, 1.0, 0.0, 0.0, 1.0, 0.0, 0.0, 1.0, 0.0, 0.0, 1.0, 0.0, 1.0, 0.0, 0.0, 1.0, 0.0, 0.0, 1.0, 0.0, 0.0, 1.0, 0.0, 0.0, 1.0, 0.0, 0.0, 1.0, 0.0, 0.0, 1.0, 0.0, 0.0, 1.0, 0.0, 0.0, 1.0, 0.0, 0.0, 1.0, 0.0, 0.0, 1.0, 0.0, 0.0, 1.0, 0.0, 0.0, 1.0, 0.0, 0.0, 1.0, 0.0, 0.0, 1.0, 0.0, 0.0, -1.0, 0.0, 0.0, -1.0, -7.187e-08, 0.0, -1.0, -4.883e-08, 0.0, -1.0, -2.364e-07, 0.0, -1.0, -4.883e-08, 0.0, -1.0, -7.187e-08, 0.0, -1.0, 0.0, 0.0, -1.0, -2.364e-07, 0.0, -1.0, -7.187e-08, 0.0, -1.0, -2.364e-07, 0.0, -1.0, 1.431e-08, 0.0, -1.0, -4.883e-08, 0.0, -1.0, 0.0, 0.0, -1.0, -4.883e-08, 0.0, -1.0, 1.431e-08, 0.0, 0.0, 1.0, 0.0, 0.0, 1.0, 0.0, 0.0, 1.0, 0.0, 0.0, 1.0, 0.0, 0.0, 1.0, 0.0, 0.0, 1.0, 0.0, -1.0, 1.431e-08, 0.0, -1.0, -2.364e-07, 0.0, -1.0, -6.312e-07, 0.0, 1.0, 0.0, 0.0, 1.0, 0.0, 0.0, 1.0, 0.0, 0.0, 0.0, 0.0, -1.0, 0.0, 0.0, -1.0, 0.0, 0.0, -1.0, 0.0, 0.0, -1.0, 0.0, 0.0, -1.0, 0.0, 0.0, -1.0, 0.0, 0.0, -1.0, 0.0, 0.0, -1.0, 0.0, 0.0, -1.0, 0.0, 0.0, -1.0, 0.0, 0.0, -1.0, 0.0, 0.0, -1.0, 0.0, 0.0, -1.0, 0.0, 0.0, -1.0, 0.0, 0.0, -1.0, 0.0, 0.0, -1.0, 0.0, 0.0, -1.0, 0.0, 0.0, -1.0, 0.0, 0.0, -1.0, 0.0, 0.0, -1.0, 0.0, 0.0, -1.0, 0.0, 0.0, -1.0, 0.0, 0.0, -1.0, 0.0, 0.0, -1.0, 0.0, 0.0, -1.0, 0.0, 0.0, -1.0, 0.0, 0.0, -1.0, 0.0, 0.0, -1.0, 0.0, 0.0, -1.0, 0.0, 0.0, -1.0, 0.0, 0.0, -1.0, 0.0, 0.0, -1.0, 0.0, 0.0, -1.0, 0.0, 0.0, -1.0, 0.0, 0.0, -1.0, 0.0, 0.0, -1.0, 0.0, 0.0, -1.0, 0.0, 0.0, -1.0, 0.0, 0.0, -1.0, 0.0, 0.0, -1.0, 0.0, 0.0, -1.0, 0.0, 0.0, -1.0, 0.0, 0.0, -1.0, 0.0, 0.0, -1.0, 0.0, 0.0, -1.0, 0.0, 0.0, -1.0, 0.0, 0.0, -1.0, 0.0, 0.0, -1.0, 0.0, 0.0, -1.0, 0.0, 0.0, -1.0, 0.0, 0.0, -1.0, 0.0, 0.0, -1.0, 0.0, 0.0, -1.0, 0.0, 0.0, -1.0, 0.0, 0.0, -1.0, 0.0, 0.0, -1.0, 0.0, 0.0, -1.0, 0.0, 0.0, -1.0, 0.0, 0.0, -1.0, 0.0, 0.0, -1.0, 0.0, 0.0, -1.0, 0.0, 0.0, -1.0, 0.0, 0.0, -1.0, 0.0, 0.0, -1.0, 0.0, 0.0, -1.0, 0.0, 0.0, -1.0, 0.7071, -0.7071, -5.706e-09, 0.7071, -0.7071, 0.0, 0.866, -0.5, 0.0, 0.866, -0.5, 5.706e-09, 0.866, -0.5, 0.0, 0.7071, -0.7071, 0.0, 0.5, -0.866, 0.0, 0.7071, -0.7071, 5.706e-09, 0.5, -0.866, -5.706e-09, 0.7071, -0.7071, 0.0, 0.5, -0.866, -5.706e-09, 0.7071, -0.7071, 5.706e-09, 0.2588, -0.9659, 0.0, 0.5, -0.866, 5.706e-09, 0.2588, -0.9659, -5.706e-09, 0.5, -0.866, 0.0, 0.2588, -0.9659, -5.706e-09, 0.5, -0.866, 5.706e-09, -2.116e-05, -1.0, 0.0, 0.2588, -0.9659, 5.706e-09, -2.113e-05, -1.0, -5.706e-09, 0.2588, -0.9659, 0.0, -2.113e-05, -1.0, -5.706e-09, 0.2588, -0.9659, 5.706e-09, -0.2588, -0.9659, 0.0, 2.126e-05, -1.0, 5.706e-09, -0.2588, -0.9659, -5.706e-09, 2.126e-05, -1.0, 0.0, -0.2588, -0.9659, -5.706e-09, 2.126e-05, -1.0, 5.706e-09, -0.5, -0.866, 0.0, -0.2588, -0.9659, 5.706e-09, -0.5, -0.866, -5.706e-09, -0.2588, -0.9659, 0.0, -0.5, -0.866, -5.706e-09, -0.2588, -0.9659, 5.706e-09, -0.7071, -0.7071, 0.0, -0.5, -0.866, 5.706e-09, -0.7071, -0.7071, -5.706e-09, -0.5, -0.866, 0.0, -0.7071, -0.7071, -5.706e-09, -0.5, -0.866, 5.706e-09, -0.866, -0.5, -5.706e-09, -0.866, -0.5, 0.0, -0.7071, -0.7071, 0.0, -0.7071, -0.7071, 5.706e-09, -0.7071, -0.7071, 0.0, -0.866, -0.5, 0.0, -0.9659, -0.2588, 0.0, -0.9659, -0.2588, 0.0, -0.866, -0.5, 0.0, -0.866, -0.5, 5.706e-09, -0.866, -0.5, 0.0, -0.9659, -0.2588, 0.0, -0.9659, -0.2588, 0.0, -0.9659, -0.2588, 0.0, -1.0, 2.013e-05, 0.0, -1.0, 1.991e-05, -5.706e-09, -1.0, 2.013e-05, 0.0, -0.9659, -0.2588, 0.0, -0.9659, 0.2588, -5.706e-09, -0.9659, 0.2588, 0.0, -1.0, -2.006e-05, 0.0, -1.0, -1.983e-05, 5.706e-09, -1.0, -2.006e-05, 0.0, -0.9659, 0.2588, 0.0, -0.866, 0.5, -5.706e-09, -0.866, 0.5, 0.0, -0.9659, 0.2588, 0.0, -0.9659, 0.2588, 5.706e-09, -0.9659, 0.2588, 0.0, -0.866, 0.5, 0.0, -0.7071, 0.7071, -5.706e-09, -0.7071, 0.7071, 0.0, -0.866, 0.5, 0.0, -0.866, 0.5, 5.706e-09, -0.866, 0.5, 0.0, -0.7071, 0.7071, 0.0, -0.7071, 0.7071, 0.0, -0.5, 0.866, -5.706e-09, -0.7071, 0.7071, 5.706e-09, -0.5, 0.866, 0.0, -0.7071, 0.7071, 5.706e-09, -0.5, 0.866, -5.706e-09, -0.5, 0.866, 0.0, -0.2588, 0.9659, -5.706e-09, -0.5, 0.866, 5.706e-09, -0.2588, 0.9659, 0.0, -0.5, 0.866, 5.706e-09, -0.2588, 0.9659, -5.706e-09, -0.2588, 0.9659, 0.0, 1.867e-05, 1.0, -5.706e-09, -0.2588, 0.9659, 5.706e-09, 1.866e-05, 1.0, 0.0, -0.2588, 0.9659, 5.706e-09, 1.867e-05, 1.0, -5.706e-09, -1.854e-05, 1.0, 0.0, 0.2588, 0.9659, -5.706e-09, -1.852e-05, 1.0, 5.706e-09, 0.2588, 0.9659, 0.0, -1.852e-05, 1.0, 5.706e-09, 0.2588, 0.9659, -5.706e-09, 0.2588, 0.9659, 0.0, 0.5, 0.866, -5.706e-09, 0.2588, 0.9659, 5.706e-09, 0.5, 0.866, 0.0, 0.2588, 0.9659, 5.706e-09, 0.5, 0.866, -5.706e-09, 0.5, 0.866, 0.0, 0.7071, 0.7071, -5.706e-09, 0.5, 0.866, 5.706e-09, 0.7071, 0.7071, 0.0, 0.5, 0.866, 5.706e-09, 0.7071, 0.7071, -5.706e-09, 0.866, 0.5, -5.706e-09, 0.866, 0.5, 0.0, 0.7071, 0.7071, 0.0, 0.7071, 0.7071, 5.706e-09, 0.7071, 0.7071, 0.0, 0.866, 0.5, 0.0, 0.9659, 0.2588, -5.706e-09, 0.9659, 0.2588, 0.0, 0.866, 0.5, 0.0, 0.866, 0.5, 5.706e-09, 0.866, 0.5, 0.0, 0.9659, 0.2588, 0.0, 1.0, -1.605e-05, -5.706e-09, 1.0, -1.97e-05, 0.0, 0.9659, 0.2588, 0.0, 0.9659, 0.2588, 5.706e-09, 0.9659, 0.2588, 0.0, 1.0, -1.97e-05, 0.0, 0.9659, -0.2588, -5.706e-09, 0.9659, -0.2588, 0.0, 1.0, 1.98e-05, 0.0, 1.0, 1.614e-05, 5.706e-09, 1.0, 1.98e-05, 0.0, 0.9659, -0.2588, 0.0, 0.866, -0.5, -5.706e-09, 0.866, -0.5, 0.0, 0.9659, -0.2588, 0.0, 0.9659, -0.2588, 5.706e-09, 0.9659, -0.2588, 0.0, 0.866, -0.5, 0.0, 4.79e-08, 0.2306, -0.9731, -4.79e-08, 0.2306, -0.9731, -6.047e-08, 0.2306, -0.9731, -2.582e-07, 0.2306, -0.9731, -6.047e-08, 0.2306, -0.9731, -4.79e-08, 0.2306, -0.9731, -2.686e-07, 0.2306, -0.9731, -6.047e-08, 0.2306, -0.9731, -2.582e-07, 0.2306, -0.9731, 0.0, 0.2306, -0.9731, -2.686e-07, 0.2306, -0.9731, -2.582e-07, 0.2306, -0.9731, -1.485e-08, 0.2306, -0.9731, 0.0, 0.2306, -0.9731, -2.582e-07, 0.2306, -0.9731, 2.673e-07, 0.2306, -0.9731, -1.485e-08, 0.2306, -0.9731, -2.582e-07, 0.2306, -0.9731, -6.047e-08, 0.2306, -0.9731, 6.047e-08, 0.2306, -0.9731, 4.79e-08, 0.2306, -0.9731, 2.582e-07, 0.2306, -0.9731, 4.79e-08, 0.2306, -0.9731, 6.047e-08, 0.2306, -0.9731, 2.673e-07, 0.2306, -0.9731, 2.582e-07, 0.2306, -0.9731, 6.047e-08, 0.2306, -0.9731, -2.582e-07, 0.2306, -0.9731, 2.582e-07, 0.2306, -0.9731, 2.673e-07, 0.2306, -0.9731, -4.7e-05, 0.2303, -0.9731, 6.047e-08, 0.2306, -0.9731, -6.047e-08, 0.2306, -0.9731, -4.766e-05, 0.2311, -0.9729, 6.047e-08, 0.2306, -0.9731, -4.7e-05, 0.2303, -0.9731, -4.7e-05, 0.2303, -0.9731, -4.559e-07, 0.2306, -0.9731, -4.766e-05, 0.2311, -0.9729, -1.485e-08, 0.2306, -0.9731, -4.766e-05, 0.2311, -0.9729, -4.559e-07, 0.2306, -0.9731, 2.275e-06, 0.2306, -0.9731, -1.485e-08, 0.2306, -0.9731, -4.559e-07, 0.2306, -0.9731, -8.486e-07, 0.2306, -0.9731, -1.485e-08, 0.2306, -0.9731, 2.275e-06, 0.2306, -0.9731, 2.396e-07, 0.2306, -0.9731, -1.485e-08, 0.2306, -0.9731, -8.486e-07, 0.2306, -0.9731, 3.95e-08, 0.2306, -0.9731, -1.485e-08, 0.2306, -0.9731, 2.396e-07, 0.2306, -0.9731, -4.873e-09, 0.2306, -0.9731, -1.485e-08, 0.2306, -0.9731, 3.95e-08, 0.2306, -0.9731, -6.947e-08, 0.2306, -0.9731, -1.485e-08, 0.2306, -0.9731, -4.873e-09, 0.2306, -0.9731, 9.509e-08, 0.2306, -0.9731, -1.485e-08, 0.2306, -0.9731, -6.947e-08, 0.2306, -0.9731, -1.204e-07, 0.2306, -0.9731, -1.485e-08, 0.2306, -0.9731, 9.509e-08, 0.2306, -0.9731, 2.613e-08, 0.2306, -0.9731, -1.485e-08, 0.2306, -0.9731, -1.204e-07, 0.2306, -0.9731, 8.703e-09, 0.2306, -0.9731, -1.485e-08, 0.2306, -0.9731, 2.613e-08, 0.2306, -0.9731, 0.0, 0.2306, -0.9731, -1.485e-08, 0.2306, -0.9731, 8.703e-09, 0.2306, -0.9731, -6.047e-08, 0.2306, -0.9731, -2.686e-07, 0.2306, -0.9731, -4.7e-05, 0.2303, -0.9731, -4.559e-07, 0.2306, -0.9731, -4.7e-05, 0.2303, -0.9731, -2.686e-07, 0.2306, -0.9731, 2.275e-06, 0.2306, -0.9731, -4.559e-07, 0.2306, -0.9731, -2.686e-07, 0.2306, -0.9731, -8.486e-07, 0.2306, -0.9731, 2.275e-06, 0.2306, -0.9731, -2.686e-07, 0.2306, -0.9731, 2.396e-07, 0.2306, -0.9731, -8.486e-07, 0.2306, -0.9731, -2.686e-07, 0.2306, -0.9731, 3.95e-08, 0.2306, -0.9731, 2.396e-07, 0.2306, -0.9731, -2.686e-07, 0.2306, -0.9731, -4.873e-09, 0.2306, -0.9731, 3.95e-08, 0.2306, -0.9731, -2.686e-07, 0.2306, -0.9731, -6.947e-08, 0.2306, -0.9731, -4.873e-09, 0.2306, -0.9731, -2.686e-07, 0.2306, -0.9731, 9.509e-08, 0.2306, -0.9731, -6.947e-08, 0.2306, -0.9731, -2.686e-07, 0.2306, -0.9731, -1.204e-07, 0.2306, -0.9731, 9.509e-08, 0.2306, -0.9731, -2.686e-07, 0.2306, -0.9731, 2.613e-08, 0.2306, -0.9731, -1.204e-07, 0.2306, -0.9731, -2.686e-07, 0.2306, -0.9731, 8.703e-09, 0.2306, -0.9731, 2.613e-08, 0.2306, -0.9731, -2.686e-07, 0.2306, -0.9731, 0.0, 0.2306, -0.9731, 8.703e-09, 0.2306, -0.9731, -2.686e-07, 0.2306, -0.9731, -4.766e-05, 0.2311, -0.9729, -1.485e-08, 0.2306, -0.9731, 6.047e-08, 0.2306, -0.9731, 2.673e-07, 0.2306, -0.9731, 6.047e-08, 0.2306, -0.9731, -1.485e-08, 0.2306, -0.9731])] * 3)])

# ---- objects
ob_door = bpy.data.objects.new('door', me_mesh_001)
ob_dryer = bpy.data.objects.new('dryer', me_mesh)

# ---- transforms, parenting, visibility, modifiers, constraints
ob_door.parent = ob_dryer
ob_door.location = (-0.65, 2.258, 0.0)
ob_door.color = (0.8, 0.8, 0.8, 1.0)
ob_door.lineart.crease_threshold = 0.0
ob_dryer.location = (0.0, 0.0, -1.55e-15)
ob_dryer.rotation_euler = (1.571, -0.0, 0.0)
ob_dryer.color = (0.8, 0.8, 0.8, 1.0)
ob_dryer.lineart.crease_threshold = 0.0

# ---- collection membership
col_collection.objects.link(ob_door)
col_collection.objects.link(ob_dryer)

# ---- scene / render settings (as saved in the file)
scene.frame_start = 1; scene.frame_end = 250; scene.frame_set(1)
scene.render.engine = 'BLENDER_EEVEE_NEXT'
scene.cycles.use_denoising = False
scene.cycles.samples = 128
scene.cycles.sampling_pattern = 'TABULATED_SOBOL'
scene.cycles.use_adaptive_sampling = False
scene.cycles.use_light_tree = False
scene.view_settings.view_transform = 'Filmic'
bpy.context.view_layer.update()

# ---- added for rendering (the .blend has no active camera and no usable light): camera, sun
cam_auto = bpy.data.cameras.new('AutoCamera')
cam_auto.lens = 50.0
cam_auto.sensor_width = 36.0
cam_auto.clip_end = 1000.0
ob_auto_camera = bpy.data.objects.new('AutoCamera', cam_auto)
scene.collection.objects.link(ob_auto_camera)
ob_auto_camera.location = (5.23704, -9.72444, 8.09963)
ob_auto_camera.rotation_euler = (1.09748, -7.21219e-08, 0.694738)
scene.camera = ob_auto_camera
light_auto_sun = bpy.data.lights.new('AutoSun', 'SUN')
light_auto_sun.energy = 3.0
light_auto_sun.angle = 0.0523599
ob_auto_sun = bpy.data.objects.new('AutoSun', light_auto_sun)
scene.collection.objects.link(ob_auto_sun)
ob_auto_sun.rotation_euler = (0.872665, 0.174533, 0.523599)
bpy.context.view_layer.update()
